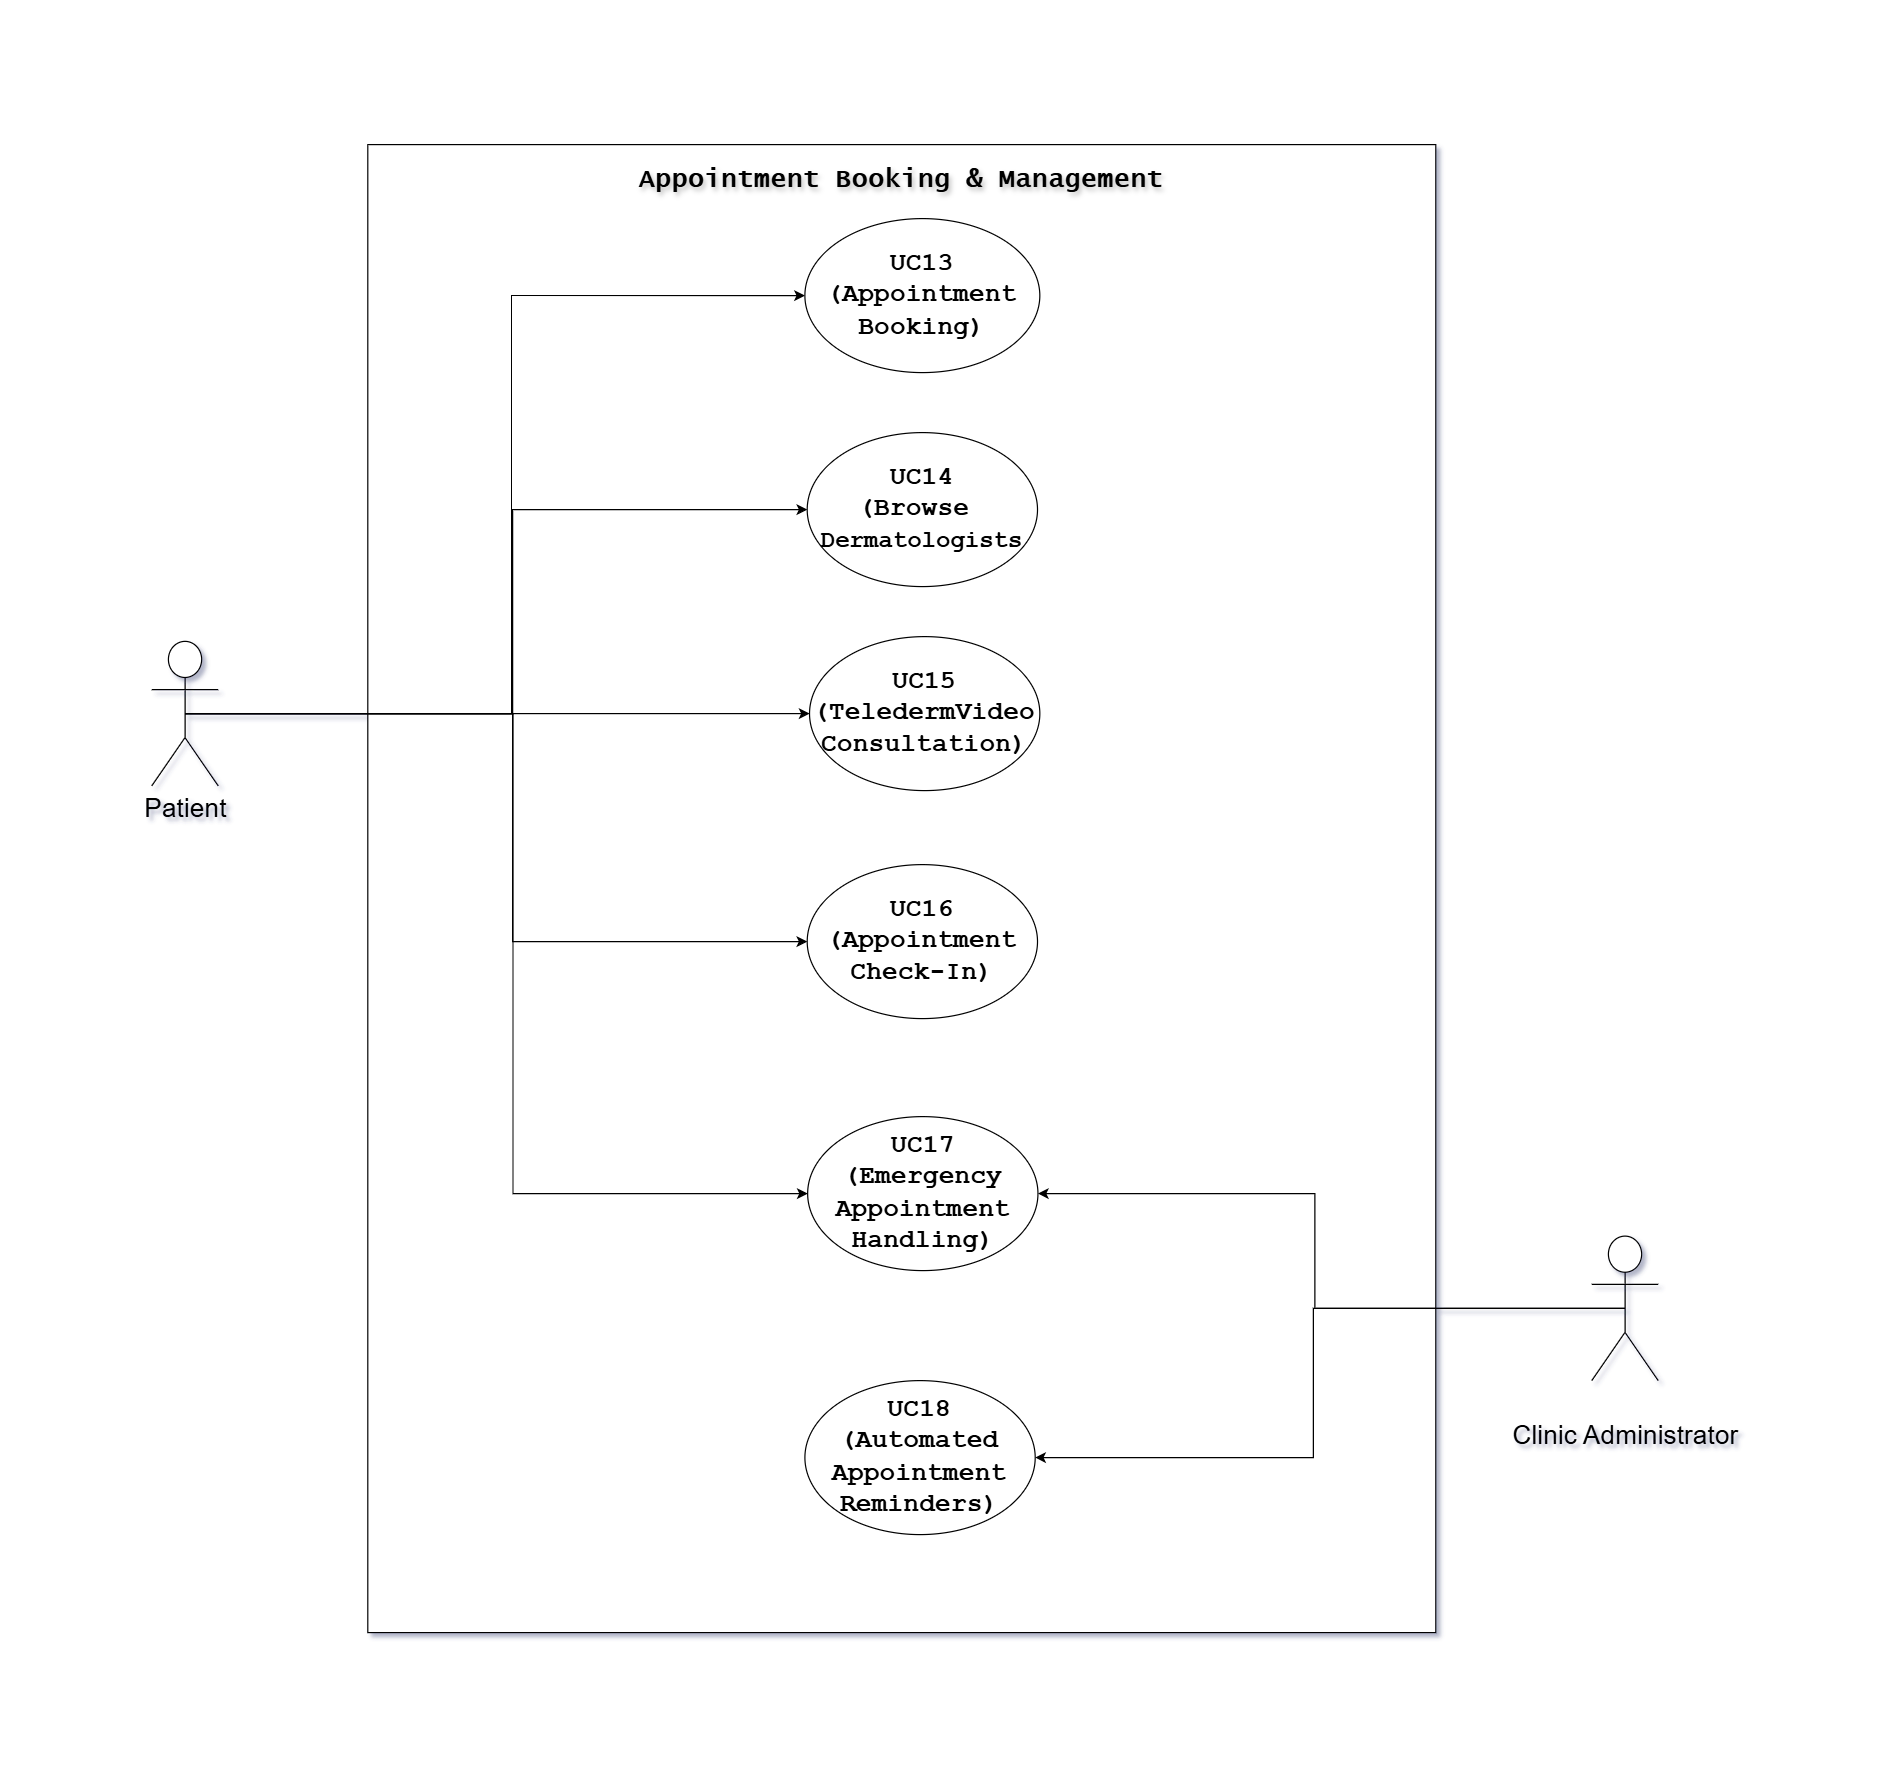

The diagram above was exported from draw.io. Its source (the exported page's mxGraphModel, read from the mxfile embedded in the PNG):
<mxGraphModel dx="1965" dy="-1022" grid="1" gridSize="10" guides="1" tooltips="1" connect="1" arrows="1" fold="1" page="1" pageScale="1" pageWidth="583" pageHeight="413" background="none" math="0" shadow="1">
  <root>
    <mxCell id="0" />
    <mxCell id="1" parent="0" />
    <mxCell id="Aeg0zsG3tqatbszCyTdO-33" value="" style="whiteSpace=wrap;html=1;labelBackgroundColor=none;rounded=0;shadow=0;fontSize=22;" parent="1" vertex="1">
      <mxGeometry x="480" y="2300" width="890" height="1240" as="geometry" />
    </mxCell>
    <mxCell id="Aeg0zsG3tqatbszCyTdO-163" style="edgeStyle=orthogonalEdgeStyle;rounded=0;orthogonalLoop=1;jettySize=auto;html=1;exitX=0.5;exitY=0.5;exitDx=0;exitDy=0;exitPerimeter=0;entryX=0;entryY=0.5;entryDx=0;entryDy=0;fontSize=22;" parent="1" source="Aeg0zsG3tqatbszCyTdO-38" target="Aeg0zsG3tqatbszCyTdO-56" edge="1">
      <mxGeometry relative="1" as="geometry" />
    </mxCell>
    <mxCell id="Aeg0zsG3tqatbszCyTdO-164" style="edgeStyle=orthogonalEdgeStyle;rounded=0;orthogonalLoop=1;jettySize=auto;html=1;exitX=0.5;exitY=0.5;exitDx=0;exitDy=0;exitPerimeter=0;entryX=0;entryY=0.5;entryDx=0;entryDy=0;fontSize=22;" parent="1" source="Aeg0zsG3tqatbszCyTdO-38" target="Aeg0zsG3tqatbszCyTdO-49" edge="1">
      <mxGeometry relative="1" as="geometry" />
    </mxCell>
    <mxCell id="Aeg0zsG3tqatbszCyTdO-165" style="edgeStyle=orthogonalEdgeStyle;rounded=0;orthogonalLoop=1;jettySize=auto;html=1;exitX=0.5;exitY=0.5;exitDx=0;exitDy=0;exitPerimeter=0;entryX=0;entryY=0.5;entryDx=0;entryDy=0;fontSize=22;" parent="1" source="Aeg0zsG3tqatbszCyTdO-38" target="Aeg0zsG3tqatbszCyTdO-61" edge="1">
      <mxGeometry relative="1" as="geometry" />
    </mxCell>
    <mxCell id="Aeg0zsG3tqatbszCyTdO-167" style="edgeStyle=orthogonalEdgeStyle;rounded=0;orthogonalLoop=1;jettySize=auto;html=1;exitX=0.5;exitY=0.5;exitDx=0;exitDy=0;exitPerimeter=0;entryX=0;entryY=0.5;entryDx=0;entryDy=0;fontSize=22;" parent="1" source="Aeg0zsG3tqatbszCyTdO-38" target="Aeg0zsG3tqatbszCyTdO-50" edge="1">
      <mxGeometry relative="1" as="geometry" />
    </mxCell>
    <mxCell id="Aeg0zsG3tqatbszCyTdO-169" style="edgeStyle=orthogonalEdgeStyle;rounded=0;orthogonalLoop=1;jettySize=auto;html=1;exitX=0.5;exitY=0.5;exitDx=0;exitDy=0;exitPerimeter=0;entryX=0;entryY=0.5;entryDx=0;entryDy=0;fontSize=22;" parent="1" source="Aeg0zsG3tqatbszCyTdO-38" target="Aeg0zsG3tqatbszCyTdO-47" edge="1">
      <mxGeometry relative="1" as="geometry" />
    </mxCell>
    <mxCell id="Aeg0zsG3tqatbszCyTdO-38" value="&lt;font&gt;Patient&lt;/font&gt;" style="shape=umlActor;verticalLabelPosition=bottom;verticalAlign=top;html=1;outlineConnect=0;labelBackgroundColor=none;fontSize=22;" parent="1" vertex="1">
      <mxGeometry x="300.00020311979716" y="2713.9701680385256" width="55.39119343468488" height="120.40611678449854" as="geometry" />
    </mxCell>
    <mxCell id="wvAtIdpizzg-XADzQhLe-31" style="edgeStyle=orthogonalEdgeStyle;rounded=0;orthogonalLoop=1;jettySize=auto;html=1;exitX=0.5;exitY=0.5;exitDx=0;exitDy=0;exitPerimeter=0;entryX=1;entryY=0.5;entryDx=0;entryDy=0;" edge="1" parent="1" source="Aeg0zsG3tqatbszCyTdO-43" target="Aeg0zsG3tqatbszCyTdO-47">
      <mxGeometry relative="1" as="geometry" />
    </mxCell>
    <mxCell id="wvAtIdpizzg-XADzQhLe-32" style="edgeStyle=orthogonalEdgeStyle;rounded=0;orthogonalLoop=1;jettySize=auto;html=1;exitX=0.5;exitY=0.5;exitDx=0;exitDy=0;exitPerimeter=0;entryX=1;entryY=0.5;entryDx=0;entryDy=0;" edge="1" parent="1" source="Aeg0zsG3tqatbszCyTdO-43" target="Aeg0zsG3tqatbszCyTdO-94">
      <mxGeometry relative="1" as="geometry" />
    </mxCell>
    <mxCell id="Aeg0zsG3tqatbszCyTdO-43" value="&lt;font&gt;&lt;br&gt;&lt;font&gt;Clinic Administrator&lt;/font&gt;&lt;br&gt;&lt;/font&gt;" style="shape=umlActor;verticalLabelPosition=bottom;verticalAlign=top;html=1;outlineConnect=0;labelBackgroundColor=none;fontSize=22;" parent="1" vertex="1">
      <mxGeometry x="1499.9988065653156" y="3209.59915775812" width="55.39119343468488" height="120.40611678449854" as="geometry" />
    </mxCell>
    <mxCell id="Aeg0zsG3tqatbszCyTdO-34" value="&lt;font&gt;Appointment Booking &amp;amp; Management&lt;/font&gt;" style="text;html=1;align=center;verticalAlign=middle;resizable=0;points=[];autosize=1;strokeColor=none;fillColor=none;labelBackgroundColor=none;fontSize=22;fontFamily=Lucida Console;fontStyle=1;textShadow=1;" parent="1" vertex="1">
      <mxGeometry x="698.8733495748996" y="2310" width="450" height="40" as="geometry" />
    </mxCell>
    <mxCell id="Aeg0zsG3tqatbszCyTdO-47" value="&lt;div&gt;&lt;font&gt;UC17&lt;/font&gt;&lt;/div&gt;&lt;font&gt;&lt;div&gt;&lt;font&gt;(&lt;strong data-end=&quot;2788&quot; data-start=&quot;2747&quot;&gt;Emergency Appointment Handling&lt;/strong&gt;)&lt;/font&gt;&lt;/div&gt;&lt;/font&gt;" style="ellipse;whiteSpace=wrap;html=1;labelBackgroundColor=none;fontFamily=Courier New;fontStyle=1;fontSize=22;" parent="1" vertex="1">
      <mxGeometry x="846.5507067932567" y="3110.000720569336" width="191.90842681131969" height="128.33024714839095" as="geometry" />
    </mxCell>
    <mxCell id="Aeg0zsG3tqatbszCyTdO-49" value="&lt;div&gt;UC14&lt;/div&gt;&lt;div&gt;&lt;span style=&quot;background-color: transparent; color: light-dark(rgb(0, 0, 0), rgb(255, 255, 255));&quot;&gt;(Browse&amp;nbsp; &lt;font style=&quot;font-size: 20px;&quot;&gt;Dermatologists&lt;/font&gt;&lt;/span&gt;&lt;/div&gt;" style="ellipse;whiteSpace=wrap;html=1;labelBackgroundColor=none;fontFamily=Courier New;fontSize=22;fontStyle=1" parent="1" vertex="1">
      <mxGeometry x="846.1798579960437" y="2539.9998696842504" width="191.90842681131969" height="128.33024714839095" as="geometry" />
    </mxCell>
    <mxCell id="Aeg0zsG3tqatbszCyTdO-50" value="&lt;div&gt;&lt;span style=&quot;background-color: transparent; color: light-dark(rgb(0, 0, 0), rgb(255, 255, 255));&quot;&gt;UC16&lt;/span&gt;&lt;/div&gt;&lt;div&gt;&lt;span style=&quot;background-color: transparent; color: light-dark(rgb(0, 0, 0), rgb(255, 255, 255));&quot;&gt;(Appointment Check-In)&lt;/span&gt;&lt;/div&gt;" style="ellipse;whiteSpace=wrap;html=1;labelBackgroundColor=none;fontFamily=Courier New;fontStyle=1;fontSize=22;" parent="1" vertex="1">
      <mxGeometry x="846.1777485846023" y="2900.0009378156674" width="191.90842681131969" height="128.33024714839095" as="geometry" />
    </mxCell>
    <mxCell id="Aeg0zsG3tqatbszCyTdO-56" value="&lt;div&gt;UC13&lt;/div&gt;(Appointment Booking)" style="ellipse;whiteSpace=wrap;html=1;labelBackgroundColor=none;fontFamily=Courier New;fontSize=22;fontStyle=1" parent="1" vertex="1">
      <mxGeometry x="844.2494297788522" y="2361.66464780194" width="195.7704887082255" height="128.33682740137073" as="geometry" />
    </mxCell>
    <mxCell id="Aeg0zsG3tqatbszCyTdO-61" value="&lt;div&gt;&lt;font&gt;UC15&lt;/font&gt;&lt;/div&gt;&lt;font&gt;(TeledermVideo Consultation)&lt;/font&gt;" style="ellipse;whiteSpace=wrap;html=1;labelBackgroundColor=none;fontFamily=Courier New;fontSize=22;fontStyle=1" parent="1" vertex="1">
      <mxGeometry x="848.1127437826673" y="2710.0034475308735" width="191.90842681131969" height="128.33024714839095" as="geometry" />
    </mxCell>
    <mxCell id="Aeg0zsG3tqatbszCyTdO-94" value="&lt;div&gt;UC18&lt;/div&gt;(Automated Appointment Reminders)" style="ellipse;whiteSpace=wrap;html=1;labelBackgroundColor=none;fontFamily=Courier New;fontStyle=1;fontSize=22;" parent="1" vertex="1">
      <mxGeometry x="844.2512067932566" y="3330.000720569336" width="191.90842681131969" height="128.33024714839095" as="geometry" />
    </mxCell>
  </root>
</mxGraphModel>